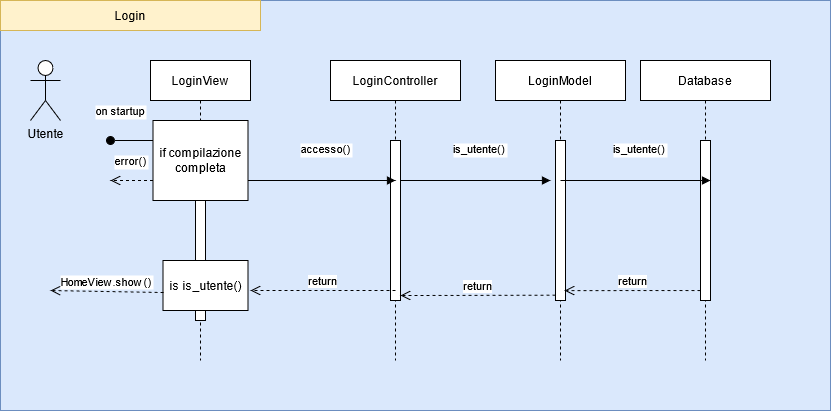

The diagram above was exported from draw.io. Its source (the exported page's mxGraphModel, read from the mxfile embedded in the PNG):
<mxGraphModel dx="2272" dy="780" grid="1" gridSize="10" guides="1" tooltips="1" connect="1" arrows="1" fold="1" page="1" pageScale="1" pageWidth="850" pageHeight="1100" math="0" shadow="0">
  <root>
    <mxCell id="0" />
    <mxCell id="1" parent="0" />
    <mxCell id="MIKOPLEAUiT9JMHo6Wur-32" value="" style="rounded=0;whiteSpace=wrap;html=1;fillColor=#dae8fc;strokeColor=#6c8ebf;" parent="1" vertex="1">
      <mxGeometry x="-250" y="10" width="830" height="410" as="geometry" />
    </mxCell>
    <mxCell id="3nuBFxr9cyL0pnOWT2aG-1" value="LoginView" style="shape=umlLifeline;perimeter=lifelinePerimeter;container=1;collapsible=0;recursiveResize=0;rounded=0;shadow=0;strokeWidth=1;" parent="1" vertex="1">
      <mxGeometry x="-100" y="70" width="100" height="300" as="geometry" />
    </mxCell>
    <mxCell id="3nuBFxr9cyL0pnOWT2aG-2" value="" style="points=[];perimeter=orthogonalPerimeter;rounded=0;shadow=0;strokeWidth=1;" parent="3nuBFxr9cyL0pnOWT2aG-1" vertex="1">
      <mxGeometry x="45" y="70" width="10" height="190" as="geometry" />
    </mxCell>
    <mxCell id="3nuBFxr9cyL0pnOWT2aG-3" value="on startup" style="verticalAlign=bottom;startArrow=oval;endArrow=block;startSize=8;shadow=0;strokeWidth=1;" parent="3nuBFxr9cyL0pnOWT2aG-1" target="3nuBFxr9cyL0pnOWT2aG-2" edge="1">
      <mxGeometry x="-0.7647" y="20" relative="1" as="geometry">
        <mxPoint x="-40" y="80" as="sourcePoint" />
        <mxPoint as="offset" />
      </mxGeometry>
    </mxCell>
    <mxCell id="ixYRGP0Jg2vSehNAvbm0-7" value="if compilazione completa" style="rounded=0;whiteSpace=wrap;html=1;" parent="3nuBFxr9cyL0pnOWT2aG-1" vertex="1">
      <mxGeometry x="2.5" y="60" width="95" height="80" as="geometry" />
    </mxCell>
    <mxCell id="MIKOPLEAUiT9JMHo6Wur-22" value="is is_utente()" style="html=1;" parent="3nuBFxr9cyL0pnOWT2aG-1" vertex="1">
      <mxGeometry x="12.5" y="200" width="85" height="50" as="geometry" />
    </mxCell>
    <mxCell id="3nuBFxr9cyL0pnOWT2aG-5" value="LoginController" style="shape=umlLifeline;perimeter=lifelinePerimeter;container=1;collapsible=0;recursiveResize=0;rounded=0;shadow=0;strokeWidth=1;" parent="1" vertex="1">
      <mxGeometry x="80" y="70" width="130" height="300" as="geometry" />
    </mxCell>
    <mxCell id="3nuBFxr9cyL0pnOWT2aG-6" value="" style="points=[];perimeter=orthogonalPerimeter;rounded=0;shadow=0;strokeWidth=1;" parent="3nuBFxr9cyL0pnOWT2aG-5" vertex="1">
      <mxGeometry x="60" y="80" width="10" height="160" as="geometry" />
    </mxCell>
    <mxCell id="3nuBFxr9cyL0pnOWT2aG-8" value="accesso()" style="verticalAlign=bottom;endArrow=block;shadow=0;strokeWidth=1;startArrow=none;exitX=1;exitY=0.75;exitDx=0;exitDy=0;" parent="1" source="ixYRGP0Jg2vSehNAvbm0-7" edge="1">
      <mxGeometry x="0.0526" y="23" relative="1" as="geometry">
        <mxPoint y="162.5" as="sourcePoint" />
        <mxPoint x="145" y="190" as="targetPoint" />
        <mxPoint y="1" as="offset" />
      </mxGeometry>
    </mxCell>
    <mxCell id="MIKOPLEAUiT9JMHo6Wur-1" value="&lt;div&gt;Utente&lt;/div&gt;&lt;div&gt;&lt;br&gt;&lt;/div&gt;" style="shape=umlActor;verticalLabelPosition=bottom;verticalAlign=top;html=1;" parent="1" vertex="1">
      <mxGeometry x="-220" y="70" width="30" height="60" as="geometry" />
    </mxCell>
    <mxCell id="MIKOPLEAUiT9JMHo6Wur-5" value="LoginModel" style="shape=umlLifeline;perimeter=lifelinePerimeter;container=1;collapsible=0;recursiveResize=0;rounded=0;shadow=0;strokeWidth=1;" parent="1" vertex="1">
      <mxGeometry x="245" y="70" width="130" height="300" as="geometry" />
    </mxCell>
    <mxCell id="MIKOPLEAUiT9JMHo6Wur-9" value="" style="html=1;points=[];perimeter=orthogonalPerimeter;" parent="MIKOPLEAUiT9JMHo6Wur-5" vertex="1">
      <mxGeometry x="60" y="80" width="10" height="160" as="geometry" />
    </mxCell>
    <mxCell id="MIKOPLEAUiT9JMHo6Wur-23" value="HomeView.show()" style="verticalAlign=bottom;endArrow=open;dashed=1;endSize=8;shadow=0;strokeWidth=1;exitX=0.006;exitY=0.64;exitDx=0;exitDy=0;exitPerimeter=0;" parent="1" edge="1" source="MIKOPLEAUiT9JMHo6Wur-22">
      <mxGeometry relative="1" as="geometry">
        <mxPoint x="-200" y="300" as="targetPoint" />
        <mxPoint x="-50" y="300" as="sourcePoint" />
      </mxGeometry>
    </mxCell>
    <mxCell id="MIKOPLEAUiT9JMHo6Wur-30" value="return" style="html=1;verticalAlign=bottom;endArrow=open;dashed=1;endSize=8;exitX=0;exitY=0.95;" parent="1" edge="1">
      <mxGeometry relative="1" as="geometry">
        <mxPoint x="150" y="305" as="targetPoint" />
        <mxPoint x="305" y="304.66" as="sourcePoint" />
      </mxGeometry>
    </mxCell>
    <mxCell id="MIKOPLEAUiT9JMHo6Wur-33" value="Login" style="rounded=0;whiteSpace=wrap;html=1;fillColor=#fff2cc;strokeColor=#d6b656;" parent="1" vertex="1">
      <mxGeometry x="-250" y="10" width="260" height="30" as="geometry" />
    </mxCell>
    <mxCell id="wjdxA1oG03913HWJrScT-1" value="Database" style="shape=umlLifeline;perimeter=lifelinePerimeter;container=1;collapsible=0;recursiveResize=0;rounded=0;shadow=0;strokeWidth=1;" vertex="1" parent="1">
      <mxGeometry x="390" y="70" width="130" height="300" as="geometry" />
    </mxCell>
    <mxCell id="wjdxA1oG03913HWJrScT-2" value="" style="html=1;points=[];perimeter=orthogonalPerimeter;" vertex="1" parent="wjdxA1oG03913HWJrScT-1">
      <mxGeometry x="60" y="80" width="10" height="160" as="geometry" />
    </mxCell>
    <mxCell id="wjdxA1oG03913HWJrScT-3" value="error()" style="verticalAlign=bottom;endArrow=open;dashed=1;endSize=8;exitX=0;exitY=0.75;shadow=0;strokeWidth=1;exitDx=0;exitDy=0;" edge="1" parent="1" source="ixYRGP0Jg2vSehNAvbm0-7">
      <mxGeometry x="0.0588" y="-10" relative="1" as="geometry">
        <mxPoint x="-140" y="190" as="targetPoint" />
        <mxPoint x="-81.69999999999982" y="169.99999999999991" as="sourcePoint" />
        <mxPoint as="offset" />
      </mxGeometry>
    </mxCell>
    <mxCell id="wjdxA1oG03913HWJrScT-4" value="is_utente()" style="verticalAlign=bottom;endArrow=block;shadow=0;strokeWidth=1;startArrow=none;exitX=1;exitY=0.75;exitDx=0;exitDy=0;" edge="1" parent="1">
      <mxGeometry x="0.0526" y="23" relative="1" as="geometry">
        <mxPoint x="150" y="190" as="sourcePoint" />
        <mxPoint x="300" y="190" as="targetPoint" />
        <mxPoint y="1" as="offset" />
      </mxGeometry>
    </mxCell>
    <mxCell id="wjdxA1oG03913HWJrScT-5" value="is_utente()" style="verticalAlign=bottom;endArrow=block;shadow=0;strokeWidth=1;startArrow=none;exitX=1;exitY=0.75;exitDx=0;exitDy=0;" edge="1" parent="1">
      <mxGeometry x="0.0526" y="23" relative="1" as="geometry">
        <mxPoint x="310" y="190" as="sourcePoint" />
        <mxPoint x="460" y="190" as="targetPoint" />
        <mxPoint y="1" as="offset" />
      </mxGeometry>
    </mxCell>
    <mxCell id="wjdxA1oG03913HWJrScT-6" value="return" style="html=1;verticalAlign=bottom;endArrow=open;dashed=1;endSize=8;exitX=0;exitY=0.95;entryX=0.531;entryY=0.767;entryDx=0;entryDy=0;entryPerimeter=0;" edge="1" parent="1" target="MIKOPLEAUiT9JMHo6Wur-5">
      <mxGeometry relative="1" as="geometry">
        <mxPoint x="330" y="300.34" as="targetPoint" />
        <mxPoint x="450" y="300.00000000000006" as="sourcePoint" />
      </mxGeometry>
    </mxCell>
    <mxCell id="wjdxA1oG03913HWJrScT-7" value="return" style="html=1;verticalAlign=bottom;endArrow=open;dashed=1;endSize=8;exitX=0;exitY=0.95;" edge="1" parent="1">
      <mxGeometry relative="1" as="geometry">
        <mxPoint y="300" as="targetPoint" />
        <mxPoint x="145" y="300.00000000000006" as="sourcePoint" />
      </mxGeometry>
    </mxCell>
  </root>
</mxGraphModel>